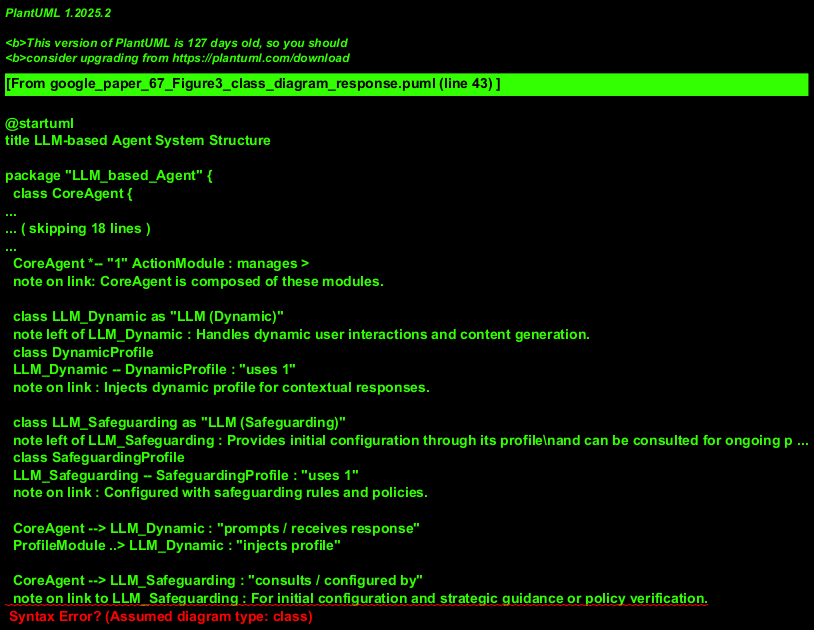

The diagram above was rendered by PlantUML. Its source (embedded in the PNG):
@startuml
title LLM-based Agent System Structure

package "LLM_based_Agent" {
  class CoreAgent {
    +processInput()
    +planTask()
    +executeAction()
    +manageMemory()
    +ensureSecurity()
  }
  note right of CoreAgent : Central processing and orchestration unit of the agent.

  class ProfileModule
  class PlanningModule
  class MemoryModule
  class SecurityModule
  class ActionModule

  CoreAgent *-- "1" ProfileModule : manages >
  CoreAgent *-- "1" PlanningModule : manages >
  CoreAgent *-- "1" MemoryModule : manages >
  CoreAgent *-- "1" SecurityModule : manages >
  CoreAgent *-- "1" ActionModule : manages >
  note on link: CoreAgent is composed of these modules.

  class LLM_Dynamic as "LLM (Dynamic)"
  note left of LLM_Dynamic : Handles dynamic user interactions and content generation.
  class DynamicProfile
  LLM_Dynamic -- DynamicProfile : "uses 1"
  note on link : Injects dynamic profile for contextual responses.

  class LLM_Safeguarding as "LLM (Safeguarding)"
  note left of LLM_Safeguarding : Provides initial configuration through its profile\nand can be consulted for ongoing policy checks.
  class SafeguardingProfile
  LLM_Safeguarding -- SafeguardingProfile : "uses 1"
  note on link : Configured with safeguarding rules and policies.

  CoreAgent --> LLM_Dynamic : "prompts / receives response"
  ProfileModule ..> LLM_Dynamic : "injects profile"

  CoreAgent --> LLM_Safeguarding : "consults / configured by"
  note on link to LLM_Safeguarding : For initial configuration and strategic guidance or policy verification.

  database MemoryExtension
  MemoryModule --> MemoryExtension : "accesses / updates"

  database Data
  CoreAgent --> Data : "accesses / updates"
  note on link to Data : General data storage for agent operations (e.g., logs, state).

  artifact Tool
  ActionModule --> Tool : "uses >"

  component SafeguardFilter <<Component>> as "Safeguard Filter"
  note right of SafeguardFilter : Filters incoming and outgoing communication for safety and policy adherence.
}

actor Human
actor ExternalSystem

Human -right-> SafeguardFilter : "communicates via"
ExternalSystem -right-> SafeguardFilter : "communicates via"
SafeguardFilter -left-> CoreAgent : "mediates communication for"

@enduml